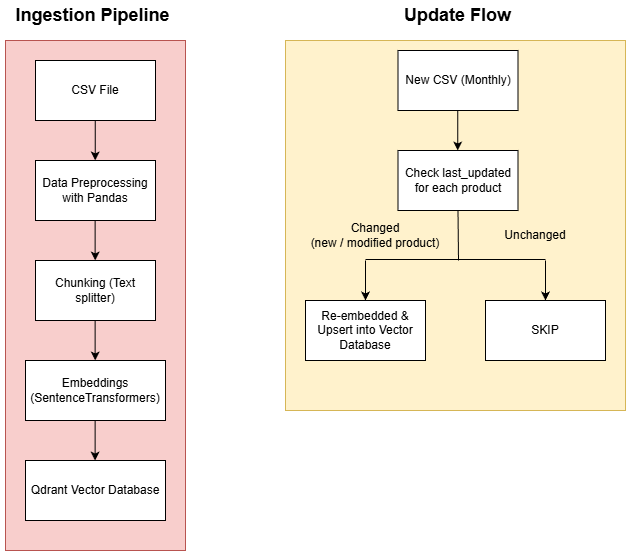

The diagram above was exported from draw.io. Its source (the exported page's mxGraphModel, read from the mxfile embedded in the PNG):
<mxGraphModel dx="925" dy="585" grid="1" gridSize="10" guides="1" tooltips="1" connect="1" arrows="1" fold="1" page="1" pageScale="1" pageWidth="850" pageHeight="1100" math="0" shadow="0">
  <root>
    <mxCell id="0" />
    <mxCell id="1" parent="0" />
    <mxCell id="jM95WvodqRQdIPetX6KM-32" parent="1" style="rounded=0;whiteSpace=wrap;html=1;fillColor=#fff2cc;strokeColor=#d6b656;" value="" vertex="1">
      <mxGeometry height="370" width="340" x="370" y="80" as="geometry" />
    </mxCell>
    <mxCell id="jM95WvodqRQdIPetX6KM-12" parent="1" style="rounded=0;whiteSpace=wrap;html=1;fillColor=#f8cecc;strokeColor=#b85450;" value="" vertex="1">
      <mxGeometry height="510" width="180" x="90" y="80" as="geometry" />
    </mxCell>
    <mxCell id="jM95WvodqRQdIPetX6KM-1" parent="1" style="rounded=0;whiteSpace=wrap;html=1;" value="CSV File" vertex="1">
      <mxGeometry height="60" width="120" x="120" y="100" as="geometry" />
    </mxCell>
    <mxCell id="jM95WvodqRQdIPetX6KM-2" edge="1" parent="1" style="endArrow=classic;html=1;rounded=0;" value="">
      <mxGeometry height="50" relative="1" width="50" as="geometry">
        <mxPoint x="179.70999999999998" y="160" as="sourcePoint" />
        <mxPoint x="179.70999999999998" y="200" as="targetPoint" />
      </mxGeometry>
    </mxCell>
    <mxCell id="jM95WvodqRQdIPetX6KM-3" parent="1" style="rounded=0;whiteSpace=wrap;html=1;" value="Data Preprocessing with Pandas" vertex="1">
      <mxGeometry height="60" width="120" x="120" y="200" as="geometry" />
    </mxCell>
    <mxCell id="jM95WvodqRQdIPetX6KM-4" parent="1" style="rounded=0;whiteSpace=wrap;html=1;" value="Chunking (Text splitter)" vertex="1">
      <mxGeometry height="60" width="120" x="120" y="300" as="geometry" />
    </mxCell>
    <mxCell id="jM95WvodqRQdIPetX6KM-5" parent="1" style="text;html=1;whiteSpace=wrap;strokeColor=none;fillColor=none;align=center;verticalAlign=middle;rounded=0;" value="&lt;b&gt;&lt;font style=&quot;font-size: 18px;&quot;&gt;Ingestion Pipeline&lt;/font&gt;&lt;/b&gt;" vertex="1">
      <mxGeometry height="30" width="185" x="85" y="40" as="geometry" />
    </mxCell>
    <mxCell id="jM95WvodqRQdIPetX6KM-7" edge="1" parent="1" style="endArrow=classic;html=1;rounded=0;" value="">
      <mxGeometry height="50" relative="1" width="50" as="geometry">
        <mxPoint x="179.66" y="260" as="sourcePoint" />
        <mxPoint x="179.66" y="300" as="targetPoint" />
      </mxGeometry>
    </mxCell>
    <mxCell id="jM95WvodqRQdIPetX6KM-8" edge="1" parent="1" style="endArrow=classic;html=1;rounded=0;" value="">
      <mxGeometry height="50" relative="1" width="50" as="geometry">
        <mxPoint x="179.66" y="360" as="sourcePoint" />
        <mxPoint x="179.66" y="400" as="targetPoint" />
      </mxGeometry>
    </mxCell>
    <mxCell id="jM95WvodqRQdIPetX6KM-9" parent="1" style="rounded=0;whiteSpace=wrap;html=1;" value="Embeddings (SentenceTransformers)" vertex="1">
      <mxGeometry height="60" width="140" x="110" y="400" as="geometry" />
    </mxCell>
    <mxCell id="jM95WvodqRQdIPetX6KM-10" edge="1" parent="1" style="endArrow=classic;html=1;rounded=0;" value="">
      <mxGeometry height="50" relative="1" width="50" as="geometry">
        <mxPoint x="179.58" y="460" as="sourcePoint" />
        <mxPoint x="179.58" y="500" as="targetPoint" />
      </mxGeometry>
    </mxCell>
    <mxCell id="jM95WvodqRQdIPetX6KM-11" parent="1" style="rounded=0;whiteSpace=wrap;html=1;" value="Qdrant Vector Database" vertex="1">
      <mxGeometry height="60" width="140" x="110" y="500" as="geometry" />
    </mxCell>
    <mxCell id="jM95WvodqRQdIPetX6KM-14" parent="1" style="rounded=0;whiteSpace=wrap;html=1;" value="New CSV (Monthly)" vertex="1">
      <mxGeometry height="60" width="120" x="482.5" y="90" as="geometry" />
    </mxCell>
    <mxCell id="jM95WvodqRQdIPetX6KM-15" edge="1" parent="1" style="endArrow=classic;html=1;rounded=0;" value="">
      <mxGeometry height="50" relative="1" width="50" as="geometry">
        <mxPoint x="542.21" y="150" as="sourcePoint" />
        <mxPoint x="542.21" y="190" as="targetPoint" />
      </mxGeometry>
    </mxCell>
    <mxCell id="jM95WvodqRQdIPetX6KM-16" parent="1" style="rounded=0;whiteSpace=wrap;html=1;" value="Check last_updated for each product" vertex="1">
      <mxGeometry height="60" width="120" x="482.5" y="190" as="geometry" />
    </mxCell>
    <mxCell id="jM95WvodqRQdIPetX6KM-18" parent="1" style="text;html=1;whiteSpace=wrap;strokeColor=none;fillColor=none;align=center;verticalAlign=middle;rounded=0;" value="&lt;b&gt;&lt;font style=&quot;font-size: 18px;&quot;&gt;Update Flow&lt;/font&gt;&lt;/b&gt;" vertex="1">
      <mxGeometry height="30" width="185" x="450" y="40" as="geometry" />
    </mxCell>
    <mxCell id="jM95WvodqRQdIPetX6KM-24" edge="1" parent="1" style="endArrow=none;html=1;rounded=0;" value="">
      <mxGeometry height="50" relative="1" width="50" as="geometry">
        <mxPoint x="450" y="299" as="sourcePoint" />
        <mxPoint x="630" y="299" as="targetPoint" />
      </mxGeometry>
    </mxCell>
    <mxCell id="jM95WvodqRQdIPetX6KM-25" edge="1" parent="1" style="endArrow=none;html=1;rounded=0;entryX=0.5;entryY=1;entryDx=0;entryDy=0;" target="jM95WvodqRQdIPetX6KM-16" value="">
      <mxGeometry height="50" relative="1" width="50" as="geometry">
        <mxPoint x="543" y="300" as="sourcePoint" />
        <mxPoint x="530" y="260" as="targetPoint" />
      </mxGeometry>
    </mxCell>
    <mxCell id="jM95WvodqRQdIPetX6KM-26" edge="1" parent="1" style="endArrow=classic;html=1;rounded=0;" value="">
      <mxGeometry height="50" relative="1" width="50" as="geometry">
        <mxPoint x="450" y="300" as="sourcePoint" />
        <mxPoint x="450" y="340" as="targetPoint" />
      </mxGeometry>
    </mxCell>
    <mxCell id="jM95WvodqRQdIPetX6KM-27" edge="1" parent="1" style="endArrow=classic;html=1;rounded=0;" value="">
      <mxGeometry height="50" relative="1" width="50" as="geometry">
        <mxPoint x="630" y="300" as="sourcePoint" />
        <mxPoint x="630" y="340" as="targetPoint" />
      </mxGeometry>
    </mxCell>
    <mxCell id="jM95WvodqRQdIPetX6KM-28" parent="1" style="rounded=0;whiteSpace=wrap;html=1;" value="Re-embedded &amp;amp; Upsert into Vector Database" vertex="1">
      <mxGeometry height="60" width="120" x="390" y="340" as="geometry" />
    </mxCell>
    <mxCell id="jM95WvodqRQdIPetX6KM-29" parent="1" style="rounded=0;whiteSpace=wrap;html=1;" value="SKIP" vertex="1">
      <mxGeometry height="60" width="120" x="570" y="340" as="geometry" />
    </mxCell>
    <mxCell id="jM95WvodqRQdIPetX6KM-30" parent="1" style="text;html=1;whiteSpace=wrap;strokeColor=none;fillColor=none;align=center;verticalAlign=middle;rounded=0;" value="Changed&lt;div&gt;(new / modified product)&lt;/div&gt;" vertex="1">
      <mxGeometry height="30" width="140" x="390" y="260" as="geometry" />
    </mxCell>
    <mxCell id="jM95WvodqRQdIPetX6KM-31" parent="1" style="text;html=1;whiteSpace=wrap;strokeColor=none;fillColor=none;align=center;verticalAlign=middle;rounded=0;" value="Unchanged" vertex="1">
      <mxGeometry height="30" width="140" x="550" y="260" as="geometry" />
    </mxCell>
  </root>
</mxGraphModel>